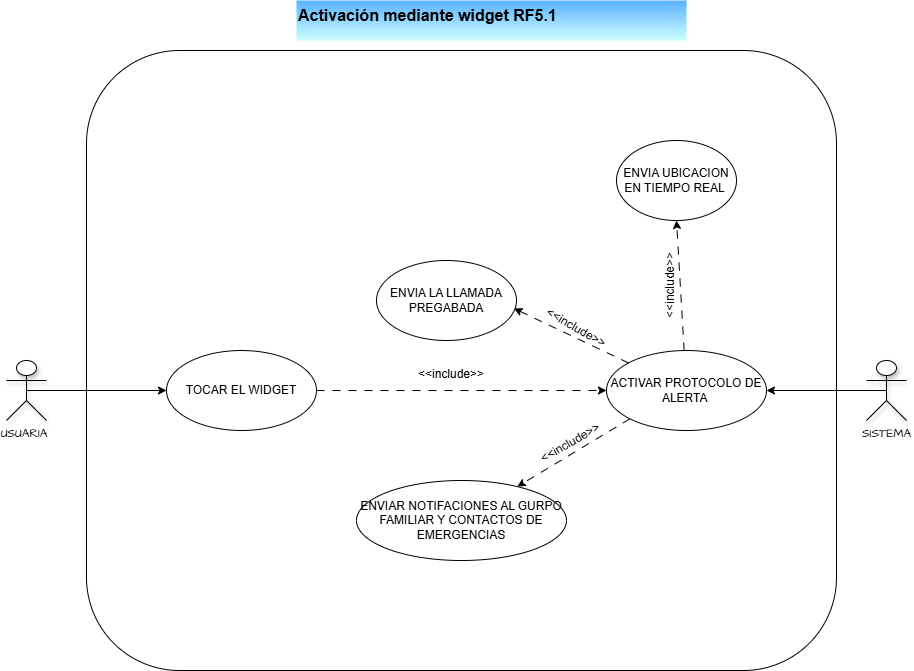

The diagram above was exported from draw.io. Its source (the exported page's mxGraphModel, read from the mxfile embedded in the PNG):
<mxGraphModel dx="1234" dy="734" grid="1" gridSize="10" guides="1" tooltips="1" connect="1" arrows="1" fold="1" page="1" pageScale="1" pageWidth="827" pageHeight="1169" math="0" shadow="0">
  <root>
    <mxCell id="uVNIKgbsBOSB4gnVheCs-0" />
    <mxCell id="uVNIKgbsBOSB4gnVheCs-1" parent="uVNIKgbsBOSB4gnVheCs-0" />
    <mxCell id="uVNIKgbsBOSB4gnVheCs-2" parent="uVNIKgbsBOSB4gnVheCs-1" style="rounded=1;whiteSpace=wrap;html=1;" value="" vertex="1">
      <mxGeometry height="620" width="750" x="360" y="570" as="geometry" />
    </mxCell>
    <mxCell id="uVNIKgbsBOSB4gnVheCs-8" parent="uVNIKgbsBOSB4gnVheCs-1" style="text;whiteSpace=wrap;html=1;fillColor=#59B1FF;fillStyle=zigzag-line;gradientColor=#CCFFFF;" value="&lt;b&gt;&lt;span style=&quot;font-size:12.0pt;line-height:115%;&amp;lt;br/&amp;gt;font-family:&amp;quot;Aptos&amp;quot;,sans-serif;mso-fareast-font-family:Aptos;mso-bidi-font-family:&amp;lt;br/&amp;gt;Aptos;mso-ansi-language:ES-CO;mso-fareast-language:JA;mso-bidi-language:AR-SA&quot;&gt;Activación mediante widget RF5.1&lt;/span&gt;&lt;/b&gt;" vertex="1">
      <mxGeometry height="40" width="390" x="570" y="520" as="geometry" />
    </mxCell>
    <mxCell id="OeskKKtc62FNPgEOVDbL-14" edge="1" parent="uVNIKgbsBOSB4gnVheCs-1" source="uVNIKgbsBOSB4gnVheCs-10" style="rounded=0;orthogonalLoop=1;jettySize=auto;html=1;exitX=0.5;exitY=0.5;exitDx=0;exitDy=0;exitPerimeter=0;entryX=1;entryY=0.5;entryDx=0;entryDy=0;" target="OeskKKtc62FNPgEOVDbL-10">
      <mxGeometry relative="1" as="geometry" />
    </mxCell>
    <mxCell id="uVNIKgbsBOSB4gnVheCs-10" parent="uVNIKgbsBOSB4gnVheCs-1" style="shape=umlActor;verticalLabelPosition=bottom;verticalAlign=top;html=1;outlineConnect=0;hachureGap=4;fontFamily=Architects Daughter;fontSource=https://fonts.googleapis.com/css?family=Architects+Daughter;shadow=1;rounded=1;" value="SISTEMA" vertex="1">
      <mxGeometry height="60" width="40" x="1140" y="880" as="geometry" />
    </mxCell>
    <mxCell id="OeskKKtc62FNPgEOVDbL-8" edge="1" parent="uVNIKgbsBOSB4gnVheCs-1" source="OeskKKtc62FNPgEOVDbL-0" style="edgeStyle=orthogonalEdgeStyle;rounded=0;orthogonalLoop=1;jettySize=auto;html=1;exitX=0.5;exitY=0.5;exitDx=0;exitDy=0;exitPerimeter=0;entryX=0;entryY=0.5;entryDx=0;entryDy=0;" target="OeskKKtc62FNPgEOVDbL-1">
      <mxGeometry relative="1" as="geometry" />
    </mxCell>
    <mxCell id="OeskKKtc62FNPgEOVDbL-0" parent="uVNIKgbsBOSB4gnVheCs-1" style="shape=umlActor;verticalLabelPosition=bottom;verticalAlign=top;html=1;outlineConnect=0;hachureGap=4;fontFamily=Architects Daughter;fontSource=https://fonts.googleapis.com/css?family=Architects+Daughter;shadow=1;rounded=1;" value="USUARIA&amp;nbsp;" vertex="1">
      <mxGeometry height="60" width="40" x="280" y="880" as="geometry" />
    </mxCell>
    <mxCell id="BKXMIqoOk-wjYMfQ8cOs-0" edge="1" parent="uVNIKgbsBOSB4gnVheCs-1" source="OeskKKtc62FNPgEOVDbL-1" style="rounded=0;orthogonalLoop=1;jettySize=auto;html=1;exitX=1;exitY=0.5;exitDx=0;exitDy=0;entryX=0;entryY=0.5;entryDx=0;entryDy=0;dashed=1;dashPattern=8 8;" target="OeskKKtc62FNPgEOVDbL-10">
      <mxGeometry relative="1" as="geometry" />
    </mxCell>
    <mxCell id="OeskKKtc62FNPgEOVDbL-1" parent="uVNIKgbsBOSB4gnVheCs-1" style="ellipse;whiteSpace=wrap;html=1;" value="TOCAR EL WIDGET" vertex="1">
      <mxGeometry height="80" width="150" x="440" y="870" as="geometry" />
    </mxCell>
    <mxCell id="OeskKKtc62FNPgEOVDbL-2" parent="uVNIKgbsBOSB4gnVheCs-1" style="ellipse;whiteSpace=wrap;html=1;" value="ENVIA UBICACION EN TIEMPO REAL&amp;nbsp;" vertex="1">
      <mxGeometry height="80" width="120" x="890" y="660" as="geometry" />
    </mxCell>
    <mxCell id="OeskKKtc62FNPgEOVDbL-3" parent="uVNIKgbsBOSB4gnVheCs-1" style="ellipse;whiteSpace=wrap;html=1;" value="ENVIAR NOTIFACIONES AL GURPO FAMILIAR Y CONTACTOS DE EMERGENCIAS" vertex="1">
      <mxGeometry height="80" width="210" x="630" y="1000" as="geometry" />
    </mxCell>
    <mxCell id="OeskKKtc62FNPgEOVDbL-4" parent="uVNIKgbsBOSB4gnVheCs-1" style="ellipse;whiteSpace=wrap;html=1;" value="ENVIA LA LLAMADA PREGABADA" vertex="1">
      <mxGeometry height="80" width="140" x="650" y="780" as="geometry" />
    </mxCell>
    <mxCell id="OeskKKtc62FNPgEOVDbL-11" edge="1" parent="uVNIKgbsBOSB4gnVheCs-1" source="OeskKKtc62FNPgEOVDbL-10" style="rounded=0;orthogonalLoop=1;jettySize=auto;html=1;entryX=0.5;entryY=1;entryDx=0;entryDy=0;dashed=1;dashPattern=8 8;" target="OeskKKtc62FNPgEOVDbL-2">
      <mxGeometry relative="1" as="geometry" />
    </mxCell>
    <mxCell id="OeskKKtc62FNPgEOVDbL-13" edge="1" parent="uVNIKgbsBOSB4gnVheCs-1" source="OeskKKtc62FNPgEOVDbL-10" style="rounded=0;orthogonalLoop=1;jettySize=auto;html=1;exitX=0;exitY=1;exitDx=0;exitDy=0;dashed=1;dashPattern=8 8;" target="OeskKKtc62FNPgEOVDbL-3">
      <mxGeometry relative="1" as="geometry" />
    </mxCell>
    <mxCell id="OeskKKtc62FNPgEOVDbL-10" parent="uVNIKgbsBOSB4gnVheCs-1" style="ellipse;whiteSpace=wrap;html=1;" value="ACTIVAR PROTOCOLO DE ALERTA&amp;nbsp;" vertex="1">
      <mxGeometry height="80" width="160" x="880" y="870" as="geometry" />
    </mxCell>
    <mxCell id="OeskKKtc62FNPgEOVDbL-12" edge="1" parent="uVNIKgbsBOSB4gnVheCs-1" source="OeskKKtc62FNPgEOVDbL-10" style="rounded=0;orthogonalLoop=1;jettySize=auto;html=1;entryX=0.982;entryY=0.599;entryDx=0;entryDy=0;entryPerimeter=0;dashed=1;dashPattern=8 8;" target="OeskKKtc62FNPgEOVDbL-4">
      <mxGeometry relative="1" as="geometry" />
    </mxCell>
    <mxCell id="N5EtBIQz0A0G57RbluEE-0" parent="uVNIKgbsBOSB4gnVheCs-1" style="text;whiteSpace=wrap;html=1;rotation=30;" value="&amp;lt;&amp;lt;include&amp;gt;&amp;gt;" vertex="1">
      <mxGeometry height="40" width="100" x="810" y="840" as="geometry" />
    </mxCell>
    <mxCell id="N5EtBIQz0A0G57RbluEE-1" parent="uVNIKgbsBOSB4gnVheCs-1" style="text;whiteSpace=wrap;html=1;rotation=-90;" value="&amp;lt;&amp;lt;include&amp;gt;&amp;gt;" vertex="1">
      <mxGeometry height="40" width="100" x="900" y="770" as="geometry" />
    </mxCell>
    <mxCell id="N5EtBIQz0A0G57RbluEE-2" parent="uVNIKgbsBOSB4gnVheCs-1" style="text;whiteSpace=wrap;html=1;rotation=-30;" value="&amp;lt;&amp;lt;include&amp;gt;&amp;gt;" vertex="1">
      <mxGeometry height="40" width="100" x="810" y="940" as="geometry" />
    </mxCell>
    <mxCell id="BKXMIqoOk-wjYMfQ8cOs-1" parent="uVNIKgbsBOSB4gnVheCs-1" style="text;whiteSpace=wrap;html=1;rotation=0;" value="&amp;lt;&amp;lt;include&amp;gt;&amp;gt;" vertex="1">
      <mxGeometry height="40" width="100" x="690" y="880" as="geometry" />
    </mxCell>
  </root>
</mxGraphModel>